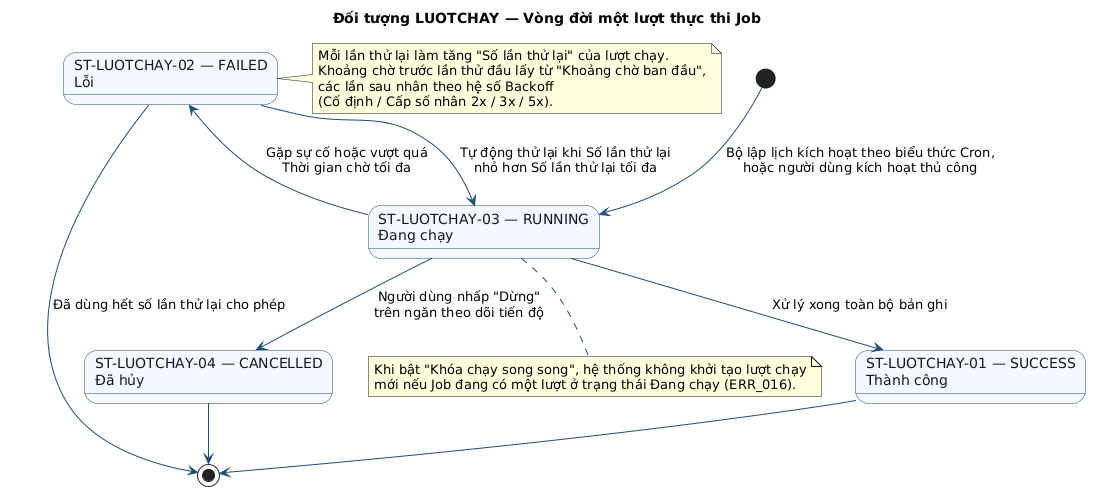

The diagram above was rendered by PlantUML. Its source (embedded in the PNG):
@startuml FUNC-HTVH-036_state-02
title Đối tượng LUOTCHAY — Vòng đời một lượt thực thi Job

skinparam state {
  BackgroundColor #F5F8FF
  BorderColor #1F4E79
  FontColor #0F172A
}
skinparam ArrowColor #1F4E79

state "ST-LUOTCHAY-03 — RUNNING\nĐang chạy" as RUNNING
state "ST-LUOTCHAY-01 — SUCCESS\nThành công" as SUCCESS
state "ST-LUOTCHAY-02 — FAILED\nLỗi" as FAILED
state "ST-LUOTCHAY-04 — CANCELLED\nĐã hủy" as CANCELLED

[*] --> RUNNING : Bộ lập lịch kích hoạt theo biểu thức Cron,\nhoặc người dùng kích hoạt thủ công

RUNNING --> SUCCESS : Xử lý xong toàn bộ bản ghi
RUNNING --> FAILED : Gặp sự cố hoặc vượt quá\nThời gian chờ tối đa
RUNNING --> CANCELLED : Người dùng nhấp "Dừng"\ntrên ngăn theo dõi tiến độ

FAILED --> RUNNING : Tự động thử lại khi Số lần thử lại\nnhỏ hơn Số lần thử lại tối đa

SUCCESS --> [*]
CANCELLED --> [*]
FAILED --> [*] : Đã dùng hết số lần thử lại cho phép

note right of FAILED
  Mỗi lần thử lại làm tăng "Số lần thử lại" của lượt chạy.
  Khoảng chờ trước lần thử đầu lấy từ "Khoảng chờ ban đầu",
  các lần sau nhân theo hệ số Backoff
  (Cố định / Cấp số nhân 2x / 3x / 5x).
end note

note bottom of RUNNING
  Khi bật "Khóa chạy song song", hệ thống không khởi tạo lượt chạy
  mới nếu Job đang có một lượt ở trạng thái Đang chạy (ERR_016).
end note

@enduml